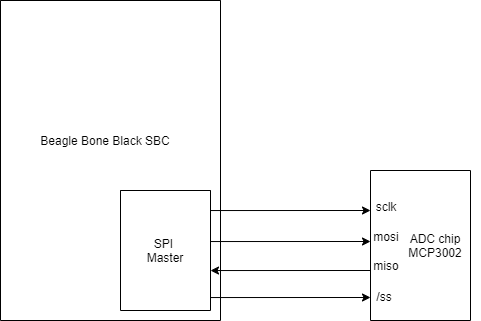

The diagram above was exported from draw.io. Its source (the exported page's mxGraphModel, read from the mxfile embedded in the PNG):
<mxGraphModel dx="1422" dy="762" grid="1" gridSize="10" guides="1" tooltips="1" connect="1" arrows="1" fold="1" page="1" pageScale="1" pageWidth="827" pageHeight="1169" math="0" shadow="0">
  <root>
    <mxCell id="0" />
    <mxCell id="1" parent="0" />
    <mxCell id="ULLCyzrJVGGv9TaMDUKu-1" value="" style="swimlane;startSize=0;" parent="1" vertex="1">
      <mxGeometry x="50" y="180" width="220" height="320" as="geometry" />
    </mxCell>
    <mxCell id="Uy4lxnFxrhF0FLj8VhRE-3" value="" style="swimlane;startSize=0;" vertex="1" parent="ULLCyzrJVGGv9TaMDUKu-1">
      <mxGeometry x="120" y="190" width="90" height="120" as="geometry" />
    </mxCell>
    <mxCell id="Uy4lxnFxrhF0FLj8VhRE-5" value="SPI&amp;nbsp; Master" style="text;html=1;strokeColor=none;fillColor=none;align=center;verticalAlign=middle;whiteSpace=wrap;rounded=0;" vertex="1" parent="Uy4lxnFxrhF0FLj8VhRE-3">
      <mxGeometry x="15" y="45" width="60" height="30" as="geometry" />
    </mxCell>
    <mxCell id="Uy4lxnFxrhF0FLj8VhRE-4" value="Beagle Bone Black SBC" style="text;html=1;strokeColor=none;fillColor=none;align=center;verticalAlign=middle;whiteSpace=wrap;rounded=0;" vertex="1" parent="ULLCyzrJVGGv9TaMDUKu-1">
      <mxGeometry x="20" y="120" width="170" height="40" as="geometry" />
    </mxCell>
    <mxCell id="Uy4lxnFxrhF0FLj8VhRE-6" value="" style="rounded=0;whiteSpace=wrap;html=1;rotation=-90;" vertex="1" parent="1">
      <mxGeometry x="395" y="375" width="150" height="100" as="geometry" />
    </mxCell>
    <mxCell id="Uy4lxnFxrhF0FLj8VhRE-7" value="ADC chip&lt;br&gt;MCP3002" style="text;html=1;strokeColor=none;fillColor=none;align=center;verticalAlign=middle;whiteSpace=wrap;rounded=0;" vertex="1" parent="1">
      <mxGeometry x="440" y="400" width="90" height="50" as="geometry" />
    </mxCell>
    <mxCell id="Uy4lxnFxrhF0FLj8VhRE-8" value="" style="endArrow=classic;html=1;rounded=0;exitX=1;exitY=0.167;exitDx=0;exitDy=0;exitPerimeter=0;" edge="1" parent="1" source="Uy4lxnFxrhF0FLj8VhRE-3">
      <mxGeometry width="50" height="50" relative="1" as="geometry">
        <mxPoint x="390" y="250" as="sourcePoint" />
        <mxPoint x="420" y="390" as="targetPoint" />
      </mxGeometry>
    </mxCell>
    <mxCell id="Uy4lxnFxrhF0FLj8VhRE-10" value="" style="endArrow=classic;html=1;rounded=0;exitX=1;exitY=0.167;exitDx=0;exitDy=0;exitPerimeter=0;" edge="1" parent="1">
      <mxGeometry width="50" height="50" relative="1" as="geometry">
        <mxPoint x="260" y="421.03999999999996" as="sourcePoint" />
        <mxPoint x="420" y="421" as="targetPoint" />
      </mxGeometry>
    </mxCell>
    <mxCell id="Uy4lxnFxrhF0FLj8VhRE-11" value="" style="endArrow=classic;html=1;rounded=0;exitX=1;exitY=0.167;exitDx=0;exitDy=0;exitPerimeter=0;" edge="1" parent="1">
      <mxGeometry width="50" height="50" relative="1" as="geometry">
        <mxPoint x="420" y="450" as="sourcePoint" />
        <mxPoint x="260" y="450.03999999999996" as="targetPoint" />
      </mxGeometry>
    </mxCell>
    <mxCell id="Uy4lxnFxrhF0FLj8VhRE-18" value="sclk" style="text;html=1;strokeColor=none;fillColor=none;align=center;verticalAlign=middle;whiteSpace=wrap;rounded=0;" vertex="1" parent="1">
      <mxGeometry x="406" y="371" width="60" height="30" as="geometry" />
    </mxCell>
    <mxCell id="Uy4lxnFxrhF0FLj8VhRE-19" value="mosi" style="text;html=1;strokeColor=none;fillColor=none;align=center;verticalAlign=middle;whiteSpace=wrap;rounded=0;" vertex="1" parent="1">
      <mxGeometry x="406" y="401" width="60" height="30" as="geometry" />
    </mxCell>
    <mxCell id="Uy4lxnFxrhF0FLj8VhRE-20" value="miso" style="text;html=1;strokeColor=none;fillColor=none;align=center;verticalAlign=middle;whiteSpace=wrap;rounded=0;" vertex="1" parent="1">
      <mxGeometry x="406" y="430" width="60" height="30" as="geometry" />
    </mxCell>
    <mxCell id="Uy4lxnFxrhF0FLj8VhRE-21" value="/ss" style="text;html=1;strokeColor=none;fillColor=none;align=center;verticalAlign=middle;whiteSpace=wrap;rounded=0;" vertex="1" parent="1">
      <mxGeometry x="404" y="461" width="60" height="30" as="geometry" />
    </mxCell>
    <mxCell id="Uy4lxnFxrhF0FLj8VhRE-23" value="" style="endArrow=classic;html=1;rounded=0;exitX=1;exitY=0.167;exitDx=0;exitDy=0;exitPerimeter=0;" edge="1" parent="1">
      <mxGeometry width="50" height="50" relative="1" as="geometry">
        <mxPoint x="260" y="477.03999999999996" as="sourcePoint" />
        <mxPoint x="420" y="477" as="targetPoint" />
      </mxGeometry>
    </mxCell>
  </root>
</mxGraphModel>